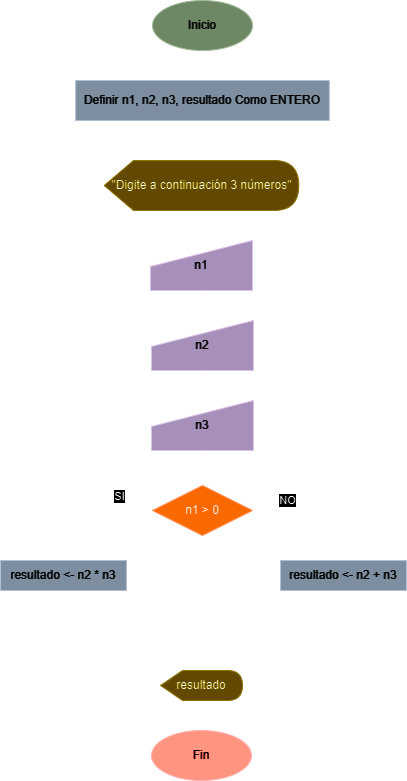

The diagram above was exported from draw.io. Its source (the exported page's mxGraphModel, read from the mxfile embedded in the PNG):
<mxGraphModel dx="1434" dy="778" grid="1" gridSize="10" guides="1" tooltips="1" connect="1" arrows="1" fold="1" page="1" pageScale="1" pageWidth="827" pageHeight="1169" math="0" shadow="0">
  <root>
    <mxCell id="WIyWlLk6GJQsqaUBKTNV-0" />
    <mxCell id="WIyWlLk6GJQsqaUBKTNV-1" parent="WIyWlLk6GJQsqaUBKTNV-0" />
    <mxCell id="b1-VHnCfRsul1MQH4Abo-11" style="edgeStyle=orthogonalEdgeStyle;rounded=0;orthogonalLoop=1;jettySize=auto;html=1;entryX=0.5;entryY=0;entryDx=0;entryDy=0;endArrow=block;endFill=0;" parent="WIyWlLk6GJQsqaUBKTNV-1" source="6T0aPnABVwvJQh0GG2uM-1" target="RppLqU9p-aGGvC0pz5HJ-0" edge="1">
      <mxGeometry relative="1" as="geometry">
        <mxPoint x="220" y="190" as="targetPoint" />
      </mxGeometry>
    </mxCell>
    <mxCell id="6T0aPnABVwvJQh0GG2uM-1" value="Inicio" style="ellipse;whiteSpace=wrap;html=1;fillColor=#6d8764;fontColor=#ffffff;strokeColor=#3A5431;" parent="WIyWlLk6GJQsqaUBKTNV-1" vertex="1">
      <mxGeometry x="169" y="100" width="100" height="50" as="geometry" />
    </mxCell>
    <mxCell id="Zi8AsVsMxGW-LOLEOdAN-1" style="edgeStyle=orthogonalEdgeStyle;rounded=0;orthogonalLoop=1;jettySize=auto;html=1;entryX=0.49;entryY=0.22;entryDx=0;entryDy=0;entryPerimeter=0;endArrow=block;endFill=0;" parent="WIyWlLk6GJQsqaUBKTNV-1" source="6T0aPnABVwvJQh0GG2uM-6" target="RppLqU9p-aGGvC0pz5HJ-16" edge="1">
      <mxGeometry relative="1" as="geometry" />
    </mxCell>
    <mxCell id="6T0aPnABVwvJQh0GG2uM-6" value="n1" style="html=1;strokeWidth=1;shape=manualInput;whiteSpace=wrap;rounded=1;size=26;arcSize=0;fillColor=#76608a;fontColor=#ffffff;strokeColor=#432D57;" parent="WIyWlLk6GJQsqaUBKTNV-1" vertex="1">
      <mxGeometry x="167" y="340" width="102" height="50" as="geometry" />
    </mxCell>
    <mxCell id="6T0aPnABVwvJQh0GG2uM-9" value="Fin" style="ellipse;whiteSpace=wrap;html=1;fillColor=#e51400;fontColor=#ffffff;strokeColor=#B20000;" parent="WIyWlLk6GJQsqaUBKTNV-1" vertex="1">
      <mxGeometry x="168" y="830" width="100" height="50" as="geometry" />
    </mxCell>
    <mxCell id="RppLqU9p-aGGvC0pz5HJ-8" value="" style="edgeStyle=orthogonalEdgeStyle;rounded=0;orthogonalLoop=1;jettySize=auto;html=1;endArrow=block;endFill=0;entryX=0.5;entryY=0;entryDx=0;entryDy=0;entryPerimeter=0;" parent="WIyWlLk6GJQsqaUBKTNV-1" source="RppLqU9p-aGGvC0pz5HJ-0" edge="1">
      <mxGeometry relative="1" as="geometry">
        <mxPoint x="219" y="260" as="targetPoint" />
      </mxGeometry>
    </mxCell>
    <mxCell id="RppLqU9p-aGGvC0pz5HJ-0" value="Definir n1, n2, n3, resultado Como ENTERO" style="rounded=0;whiteSpace=wrap;html=1;fillColor=#647687;fontColor=#ffffff;strokeColor=#314354;" parent="WIyWlLk6GJQsqaUBKTNV-1" vertex="1">
      <mxGeometry x="92.19" y="180" width="253.62" height="40" as="geometry" />
    </mxCell>
    <mxCell id="RppLqU9p-aGGvC0pz5HJ-18" style="edgeStyle=orthogonalEdgeStyle;rounded=0;orthogonalLoop=1;jettySize=auto;html=1;entryX=0.5;entryY=0.2;entryDx=0;entryDy=0;entryPerimeter=0;endArrow=block;endFill=0;" parent="WIyWlLk6GJQsqaUBKTNV-1" source="RppLqU9p-aGGvC0pz5HJ-16" target="RppLqU9p-aGGvC0pz5HJ-17" edge="1">
      <mxGeometry relative="1" as="geometry" />
    </mxCell>
    <mxCell id="RppLqU9p-aGGvC0pz5HJ-16" value="n2" style="html=1;strokeWidth=1;shape=manualInput;whiteSpace=wrap;rounded=1;size=26;arcSize=0;fillColor=#76608a;fontColor=#ffffff;strokeColor=#432D57;" parent="WIyWlLk6GJQsqaUBKTNV-1" vertex="1">
      <mxGeometry x="168" y="420" width="102" height="50" as="geometry" />
    </mxCell>
    <mxCell id="RppLqU9p-aGGvC0pz5HJ-26" style="edgeStyle=orthogonalEdgeStyle;rounded=0;orthogonalLoop=1;jettySize=auto;html=1;entryX=0.5;entryY=0;entryDx=0;entryDy=0;entryPerimeter=0;endArrow=block;endFill=0;" parent="WIyWlLk6GJQsqaUBKTNV-1" source="RppLqU9p-aGGvC0pz5HJ-17" target="RppLqU9p-aGGvC0pz5HJ-19" edge="1">
      <mxGeometry relative="1" as="geometry" />
    </mxCell>
    <mxCell id="RppLqU9p-aGGvC0pz5HJ-17" value="n3" style="html=1;strokeWidth=1;shape=manualInput;whiteSpace=wrap;rounded=1;size=26;arcSize=0;fillColor=#76608a;fontColor=#ffffff;strokeColor=#432D57;" parent="WIyWlLk6GJQsqaUBKTNV-1" vertex="1">
      <mxGeometry x="168" y="500" width="102" height="50" as="geometry" />
    </mxCell>
    <mxCell id="RppLqU9p-aGGvC0pz5HJ-30" style="edgeStyle=orthogonalEdgeStyle;rounded=1;orthogonalLoop=1;jettySize=auto;html=1;entryX=0.5;entryY=0;entryDx=0;entryDy=0;endArrow=block;endFill=0;" parent="WIyWlLk6GJQsqaUBKTNV-1" source="RppLqU9p-aGGvC0pz5HJ-19" target="RppLqU9p-aGGvC0pz5HJ-29" edge="1">
      <mxGeometry relative="1" as="geometry" />
    </mxCell>
    <mxCell id="RppLqU9p-aGGvC0pz5HJ-32" value="SI" style="edgeLabel;html=1;align=center;verticalAlign=middle;resizable=0;points=[];" parent="RppLqU9p-aGGvC0pz5HJ-30" vertex="1" connectable="0">
      <mxGeometry x="-0.5136" y="-2" relative="1" as="geometry">
        <mxPoint y="-13" as="offset" />
      </mxGeometry>
    </mxCell>
    <mxCell id="RppLqU9p-aGGvC0pz5HJ-19" value="n1 &amp;gt; 0" style="strokeWidth=1;html=1;shape=mxgraph.flowchart.decision;whiteSpace=wrap;fillColor=#fa6800;fontColor=#000000;strokeColor=#C73500;" parent="WIyWlLk6GJQsqaUBKTNV-1" vertex="1">
      <mxGeometry x="169" y="585" width="100" height="50" as="geometry" />
    </mxCell>
    <mxCell id="RppLqU9p-aGGvC0pz5HJ-22" style="edgeStyle=orthogonalEdgeStyle;rounded=0;orthogonalLoop=1;jettySize=auto;html=1;entryX=0.499;entryY=0.183;entryDx=0;entryDy=0;entryPerimeter=0;endArrow=block;endFill=0;" parent="WIyWlLk6GJQsqaUBKTNV-1" source="RppLqU9p-aGGvC0pz5HJ-20" target="6T0aPnABVwvJQh0GG2uM-6" edge="1">
      <mxGeometry relative="1" as="geometry" />
    </mxCell>
    <mxCell id="RppLqU9p-aGGvC0pz5HJ-20" value="&quot;Digite a continuación 3 números&quot;" style="shape=display;whiteSpace=wrap;html=1;size=0.15049342105263144;fillColor=#e3c800;fontColor=#000000;strokeColor=#B09500;" parent="WIyWlLk6GJQsqaUBKTNV-1" vertex="1">
      <mxGeometry x="120.72" y="260" width="194.56" height="50" as="geometry" />
    </mxCell>
    <mxCell id="Zi8AsVsMxGW-LOLEOdAN-6" style="edgeStyle=orthogonalEdgeStyle;rounded=1;orthogonalLoop=1;jettySize=auto;html=1;endArrow=none;endFill=0;" parent="WIyWlLk6GJQsqaUBKTNV-1" source="RppLqU9p-aGGvC0pz5HJ-28" edge="1">
      <mxGeometry relative="1" as="geometry">
        <mxPoint x="220" y="740" as="targetPoint" />
        <Array as="points">
          <mxPoint x="358" y="740" />
          <mxPoint x="220" y="740" />
        </Array>
      </mxGeometry>
    </mxCell>
    <mxCell id="RppLqU9p-aGGvC0pz5HJ-28" value="resultado &amp;lt;- n2 + n3" style="rounded=0;whiteSpace=wrap;html=1;fillColor=#647687;fontColor=#ffffff;strokeColor=#314354;" parent="WIyWlLk6GJQsqaUBKTNV-1" vertex="1">
      <mxGeometry x="297" y="660" width="126" height="30" as="geometry" />
    </mxCell>
    <mxCell id="gjyduOjd4kSUzBiMdSbI-0" style="edgeStyle=orthogonalEdgeStyle;rounded=1;orthogonalLoop=1;jettySize=auto;html=1;endArrow=none;endFill=0;" parent="WIyWlLk6GJQsqaUBKTNV-1" source="RppLqU9p-aGGvC0pz5HJ-29" edge="1">
      <mxGeometry relative="1" as="geometry">
        <mxPoint x="220" y="740" as="targetPoint" />
        <Array as="points">
          <mxPoint x="80" y="740" />
        </Array>
      </mxGeometry>
    </mxCell>
    <mxCell id="RppLqU9p-aGGvC0pz5HJ-29" value="resultado &amp;lt;- n2 * n3" style="rounded=0;whiteSpace=wrap;html=1;fillColor=#647687;fontColor=#ffffff;strokeColor=#314354;" parent="WIyWlLk6GJQsqaUBKTNV-1" vertex="1">
      <mxGeometry x="17" y="660" width="126" height="30" as="geometry" />
    </mxCell>
    <mxCell id="RppLqU9p-aGGvC0pz5HJ-33" style="edgeStyle=orthogonalEdgeStyle;rounded=1;orthogonalLoop=1;jettySize=auto;html=1;entryX=0.5;entryY=0;entryDx=0;entryDy=0;endArrow=block;endFill=0;exitX=1;exitY=0.5;exitDx=0;exitDy=0;exitPerimeter=0;" parent="WIyWlLk6GJQsqaUBKTNV-1" source="RppLqU9p-aGGvC0pz5HJ-19" target="RppLqU9p-aGGvC0pz5HJ-28" edge="1">
      <mxGeometry relative="1" as="geometry">
        <mxPoint x="268" y="610" as="sourcePoint" />
        <mxPoint x="348" y="665" as="targetPoint" />
      </mxGeometry>
    </mxCell>
    <mxCell id="RppLqU9p-aGGvC0pz5HJ-34" value="NO" style="edgeLabel;html=1;align=center;verticalAlign=middle;resizable=0;points=[];" parent="RppLqU9p-aGGvC0pz5HJ-33" vertex="1" connectable="0">
      <mxGeometry x="-0.5136" y="-2" relative="1" as="geometry">
        <mxPoint y="-13" as="offset" />
      </mxGeometry>
    </mxCell>
    <mxCell id="Zi8AsVsMxGW-LOLEOdAN-5" value="" style="edgeStyle=orthogonalEdgeStyle;rounded=0;orthogonalLoop=1;jettySize=auto;html=1;endArrow=block;endFill=0;" parent="WIyWlLk6GJQsqaUBKTNV-1" source="RppLqU9p-aGGvC0pz5HJ-35" target="6T0aPnABVwvJQh0GG2uM-9" edge="1">
      <mxGeometry relative="1" as="geometry" />
    </mxCell>
    <mxCell id="Zi8AsVsMxGW-LOLEOdAN-8" style="edgeStyle=orthogonalEdgeStyle;rounded=0;orthogonalLoop=1;jettySize=auto;html=1;endArrow=none;endFill=0;startArrow=block;startFill=0;" parent="WIyWlLk6GJQsqaUBKTNV-1" source="RppLqU9p-aGGvC0pz5HJ-35" edge="1">
      <mxGeometry relative="1" as="geometry">
        <mxPoint x="218" y="740" as="targetPoint" />
      </mxGeometry>
    </mxCell>
    <mxCell id="RppLqU9p-aGGvC0pz5HJ-35" value="resultado" style="shape=display;whiteSpace=wrap;html=1;size=0.2682926829268293;fillColor=#e3c800;fontColor=#000000;strokeColor=#B09500;" parent="WIyWlLk6GJQsqaUBKTNV-1" vertex="1">
      <mxGeometry x="177" y="770" width="82" height="30" as="geometry" />
    </mxCell>
  </root>
</mxGraphModel>